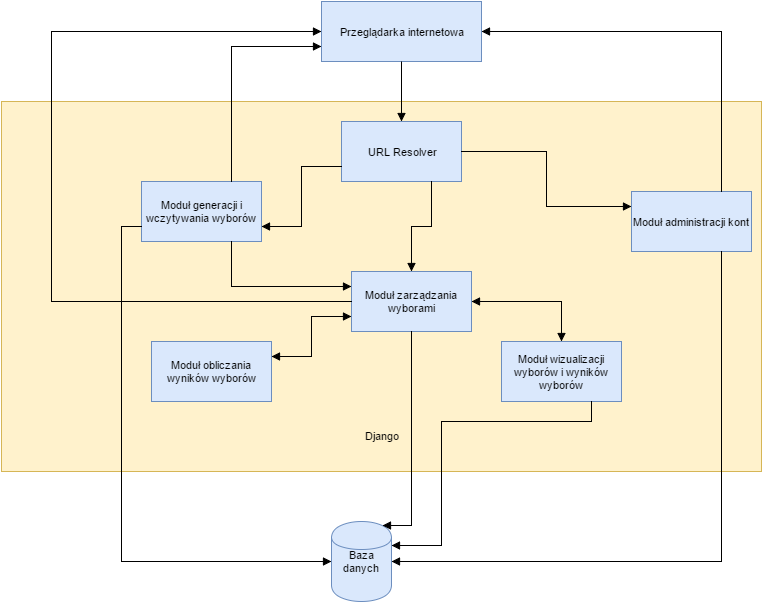

The diagram above was exported from draw.io. Its source (the exported page's mxGraphModel, read from the mxfile embedded in the PNG):
<mxGraphModel dx="1702" dy="408" grid="1" gridSize="10" guides="1" tooltips="1" connect="1" arrows="1" fold="1" page="1" pageScale="1" pageWidth="826" pageHeight="1169" math="0" shadow="0">
  <root>
    <mxCell id="0" />
    <mxCell id="1" parent="0" />
    <mxCell id="4b5c1eada64f8457-1" value="&lt;div style=&quot;text-align: left&quot;&gt;&lt;br&gt;&lt;/div&gt;&lt;div style=&quot;text-align: left&quot;&gt;&lt;br&gt;&lt;/div&gt;&lt;div style=&quot;text-align: left&quot;&gt;&lt;br&gt;&lt;/div&gt;&lt;div style=&quot;text-align: left&quot;&gt;&lt;br&gt;&lt;/div&gt;&lt;div style=&quot;text-align: left&quot;&gt;&lt;br&gt;&lt;/div&gt;&lt;div style=&quot;text-align: left&quot;&gt;&lt;br&gt;&lt;/div&gt;&lt;div style=&quot;text-align: left&quot;&gt;&lt;br&gt;&lt;/div&gt;&lt;div style=&quot;text-align: left&quot;&gt;&lt;br&gt;&lt;/div&gt;&lt;div style=&quot;text-align: left&quot;&gt;&lt;br&gt;&lt;/div&gt;&lt;div style=&quot;text-align: left&quot;&gt;&lt;br&gt;&lt;/div&gt;&lt;div style=&quot;text-align: left&quot;&gt;&lt;br&gt;&lt;/div&gt;&lt;div style=&quot;text-align: left&quot;&gt;&lt;br&gt;&lt;/div&gt;&lt;div style=&quot;text-align: left&quot;&gt;&lt;br&gt;&lt;/div&gt;&lt;div style=&quot;text-align: left&quot;&gt;&lt;br&gt;&lt;/div&gt;&lt;div style=&quot;text-align: left&quot;&gt;&lt;br&gt;&lt;/div&gt;&lt;div style=&quot;text-align: left&quot;&gt;&lt;br&gt;&lt;/div&gt;&lt;div style=&quot;text-align: left&quot;&gt;&lt;br&gt;&lt;/div&gt;&lt;div style=&quot;text-align: left&quot;&gt;&lt;br&gt;&lt;/div&gt;&lt;div style=&quot;text-align: left&quot;&gt;&lt;br&gt;&lt;/div&gt;&lt;div style=&quot;text-align: left&quot;&gt;&lt;br&gt;&lt;/div&gt;&lt;div style=&quot;text-align: left&quot;&gt;&lt;br&gt;&lt;/div&gt;&lt;div style=&quot;text-align: left&quot;&gt;&lt;br&gt;&lt;/div&gt;&lt;div style=&quot;text-align: left&quot;&gt;&lt;br&gt;&lt;/div&gt;&lt;div style=&quot;text-align: left&quot;&gt;Django&lt;/div&gt;" style="whiteSpace=wrap;html=1;shadow=0;fontSize=11;fillColor=#fff2cc;strokeColor=#d6b656;" vertex="1" parent="1">
      <mxGeometry x="-400" y="370" width="760" height="370" as="geometry" />
    </mxCell>
    <mxCell id="4b5c1eada64f8457-3" value="Przeglądarka internetowa" style="whiteSpace=wrap;html=1;shadow=0;fontSize=11;fillColor=#dae8fc;strokeColor=#6c8ebf;" vertex="1" parent="1">
      <mxGeometry x="-80" y="270" width="160" height="60" as="geometry" />
    </mxCell>
    <mxCell id="4b5c1eada64f8457-4" value="URL Resolver" style="whiteSpace=wrap;html=1;shadow=0;fontSize=11;fillColor=#dae8fc;strokeColor=#6c8ebf;" vertex="1" parent="1">
      <mxGeometry x="-60" y="390" width="120" height="60" as="geometry" />
    </mxCell>
    <mxCell id="4b5c1eada64f8457-5" value="" style="edgeStyle=orthogonalEdgeStyle;rounded=0;html=1;startArrow=none;startFill=0;endArrow=block;endFill=1;jettySize=auto;orthogonalLoop=1;fontSize=11;" edge="1" parent="1" source="4b5c1eada64f8457-3" target="4b5c1eada64f8457-4">
      <mxGeometry relative="1" as="geometry" />
    </mxCell>
    <mxCell id="4b5c1eada64f8457-6" value="Baza danych" style="shape=cylinder;whiteSpace=wrap;html=1;shadow=0;fontSize=11;fillColor=#dae8fc;strokeColor=#6c8ebf;" vertex="1" parent="1">
      <mxGeometry x="-70" y="790" width="60" height="80" as="geometry" />
    </mxCell>
    <mxCell id="4b5c1eada64f8457-7" value="Moduł administracji kont" style="whiteSpace=wrap;html=1;shadow=0;fontSize=11;fillColor=#dae8fc;strokeColor=#6c8ebf;" vertex="1" parent="1">
      <mxGeometry x="230" y="460" width="120" height="60" as="geometry" />
    </mxCell>
    <mxCell id="4b5c1eada64f8457-8" style="edgeStyle=orthogonalEdgeStyle;rounded=0;html=1;exitX=1;exitY=0.5;startArrow=block;startFill=1;endArrow=none;endFill=0;jettySize=auto;orthogonalLoop=1;fontSize=11;entryX=0.75;entryY=0;" edge="1" parent="1" source="4b5c1eada64f8457-3" target="4b5c1eada64f8457-7">
      <mxGeometry relative="1" as="geometry">
        <Array as="points">
          <mxPoint x="320" y="300" />
        </Array>
      </mxGeometry>
    </mxCell>
    <mxCell id="4b5c1eada64f8457-11" style="edgeStyle=orthogonalEdgeStyle;rounded=0;html=1;exitX=0.75;exitY=1;startArrow=none;startFill=0;endArrow=block;endFill=1;jettySize=auto;orthogonalLoop=1;fontSize=11;entryX=1;entryY=0.5;" edge="1" parent="1" source="4b5c1eada64f8457-7" target="4b5c1eada64f8457-6">
      <mxGeometry relative="1" as="geometry">
        <Array as="points">
          <mxPoint x="320" y="830" />
        </Array>
      </mxGeometry>
    </mxCell>
    <mxCell id="4b5c1eada64f8457-12" style="edgeStyle=orthogonalEdgeStyle;rounded=0;html=1;exitX=1;exitY=0.5;startArrow=none;startFill=0;endArrow=block;endFill=1;jettySize=auto;orthogonalLoop=1;fontSize=11;entryX=0;entryY=0.25;" edge="1" parent="1" source="4b5c1eada64f8457-4" target="4b5c1eada64f8457-7">
      <mxGeometry relative="1" as="geometry">
        <Array as="points">
          <mxPoint x="145" y="420" />
          <mxPoint x="145" y="475" />
        </Array>
      </mxGeometry>
    </mxCell>
    <mxCell id="4b5c1eada64f8457-13" value="Moduł zarządzania wyborami" style="whiteSpace=wrap;html=1;shadow=0;fontSize=11;fillColor=#dae8fc;strokeColor=#6c8ebf;" vertex="1" parent="1">
      <mxGeometry x="-50" y="540" width="120" height="60" as="geometry" />
    </mxCell>
    <mxCell id="4b5c1eada64f8457-14" style="edgeStyle=orthogonalEdgeStyle;rounded=0;html=1;startArrow=none;startFill=0;endArrow=block;endFill=1;jettySize=auto;orthogonalLoop=1;fontSize=11;" edge="1" parent="1" target="4b5c1eada64f8457-13">
      <mxGeometry relative="1" as="geometry">
        <mxPoint x="30" y="450" as="sourcePoint" />
      </mxGeometry>
    </mxCell>
    <mxCell id="4b5c1eada64f8457-15" style="edgeStyle=orthogonalEdgeStyle;rounded=0;html=1;exitX=0.5;exitY=1;entryX=0.85;entryY=0.05;startArrow=none;startFill=0;endArrow=block;endFill=1;jettySize=auto;orthogonalLoop=1;fontSize=11;entryPerimeter=0;" edge="1" parent="1" source="4b5c1eada64f8457-13" target="4b5c1eada64f8457-6">
      <mxGeometry relative="1" as="geometry">
        <Array as="points">
          <mxPoint x="10" y="794" />
        </Array>
      </mxGeometry>
    </mxCell>
    <mxCell id="7fb556840414226d-1" value="Moduł wizualizacji wyborów i wyników wyborów" style="whiteSpace=wrap;html=1;shadow=0;fontSize=11;fillColor=#dae8fc;strokeColor=#6c8ebf;" vertex="1" parent="1">
      <mxGeometry x="100" y="610" width="120" height="60" as="geometry" />
    </mxCell>
    <mxCell id="7fb556840414226d-2" style="edgeStyle=orthogonalEdgeStyle;rounded=0;html=1;exitX=1;exitY=0.5;entryX=0.5;entryY=0;startArrow=block;startFill=1;endArrow=block;endFill=1;jettySize=auto;orthogonalLoop=1;fontSize=11;" edge="1" parent="1" source="4b5c1eada64f8457-13" target="7fb556840414226d-1">
      <mxGeometry relative="1" as="geometry">
        <Array as="points">
          <mxPoint x="160" y="570" />
        </Array>
      </mxGeometry>
    </mxCell>
    <mxCell id="7fb556840414226d-3" style="edgeStyle=orthogonalEdgeStyle;rounded=0;html=1;exitX=0.75;exitY=1;startArrow=none;startFill=0;endArrow=block;endFill=1;jettySize=auto;orthogonalLoop=1;fontSize=11;entryX=1;entryY=0.3;" edge="1" parent="1" source="7fb556840414226d-1" target="4b5c1eada64f8457-6">
      <mxGeometry relative="1" as="geometry">
        <Array as="points">
          <mxPoint x="190" y="690" />
          <mxPoint x="40" y="690" />
          <mxPoint x="40" y="814" />
        </Array>
        <mxPoint x="80" y="800" as="targetPoint" />
      </mxGeometry>
    </mxCell>
    <mxCell id="7fb556840414226d-5" style="edgeStyle=orthogonalEdgeStyle;rounded=0;html=1;exitX=1;exitY=0.5;entryX=1;entryY=0.5;startArrow=none;startFill=0;endArrow=block;endFill=1;jettySize=auto;orthogonalLoop=1;fontSize=11;" edge="1" parent="1" source="4b5c1eada64f8457-13" target="4b5c1eada64f8457-13">
      <mxGeometry relative="1" as="geometry" />
    </mxCell>
    <mxCell id="7fb556840414226d-8" style="edgeStyle=orthogonalEdgeStyle;rounded=0;html=1;exitX=0;exitY=0.5;entryX=0;entryY=0.5;startArrow=none;startFill=0;endArrow=block;endFill=1;jettySize=auto;orthogonalLoop=1;fontSize=11;" edge="1" parent="1" source="4b5c1eada64f8457-13" target="4b5c1eada64f8457-3">
      <mxGeometry relative="1" as="geometry">
        <Array as="points">
          <mxPoint x="-350" y="570" />
          <mxPoint x="-350" y="300" />
        </Array>
      </mxGeometry>
    </mxCell>
    <mxCell id="18b55d2b6420e477-3" value="Moduł obliczania wyników wyborów" style="whiteSpace=wrap;html=1;shadow=0;fontSize=11;fillColor=#dae8fc;strokeColor=#6c8ebf;" vertex="1" parent="1">
      <mxGeometry x="-250" y="610" width="120" height="60" as="geometry" />
    </mxCell>
    <mxCell id="18b55d2b6420e477-4" style="edgeStyle=orthogonalEdgeStyle;rounded=0;html=1;exitX=0;exitY=0.75;entryX=1;entryY=0.25;startArrow=block;startFill=1;endArrow=block;endFill=1;jettySize=auto;orthogonalLoop=1;fontSize=11;" edge="1" parent="1" source="4b5c1eada64f8457-13" target="18b55d2b6420e477-3">
      <mxGeometry relative="1" as="geometry" />
    </mxCell>
    <mxCell id="18b55d2b6420e477-5" value="Moduł generacji i wczytywania wyborów" style="whiteSpace=wrap;html=1;shadow=0;fontSize=11;fillColor=#dae8fc;strokeColor=#6c8ebf;" vertex="1" parent="1">
      <mxGeometry x="-260" y="450" width="120" height="60" as="geometry" />
    </mxCell>
    <mxCell id="18b55d2b6420e477-6" style="edgeStyle=orthogonalEdgeStyle;rounded=0;html=1;exitX=0;exitY=0.75;entryX=1;entryY=0.75;startArrow=none;startFill=0;endArrow=block;endFill=1;jettySize=auto;orthogonalLoop=1;fontSize=11;" edge="1" parent="1" source="4b5c1eada64f8457-4" target="18b55d2b6420e477-5">
      <mxGeometry relative="1" as="geometry" />
    </mxCell>
    <mxCell id="18b55d2b6420e477-7" style="edgeStyle=orthogonalEdgeStyle;rounded=0;html=1;exitX=0.75;exitY=0;entryX=0;entryY=0.75;startArrow=none;startFill=0;endArrow=block;endFill=1;jettySize=auto;orthogonalLoop=1;fontSize=11;" edge="1" parent="1" source="18b55d2b6420e477-5" target="4b5c1eada64f8457-3">
      <mxGeometry relative="1" as="geometry" />
    </mxCell>
    <mxCell id="18b55d2b6420e477-8" style="edgeStyle=orthogonalEdgeStyle;rounded=0;html=1;exitX=0;exitY=0.75;entryX=0;entryY=0.5;startArrow=none;startFill=0;endArrow=block;endFill=1;jettySize=auto;orthogonalLoop=1;fontSize=11;" edge="1" parent="1" source="18b55d2b6420e477-5" target="4b5c1eada64f8457-6">
      <mxGeometry relative="1" as="geometry" />
    </mxCell>
    <mxCell id="18b55d2b6420e477-9" style="edgeStyle=orthogonalEdgeStyle;rounded=0;html=1;exitX=0.75;exitY=1;entryX=0;entryY=0.25;startArrow=none;startFill=0;endArrow=block;endFill=1;jettySize=auto;orthogonalLoop=1;fontSize=11;" edge="1" parent="1" source="18b55d2b6420e477-5" target="4b5c1eada64f8457-13">
      <mxGeometry relative="1" as="geometry" />
    </mxCell>
    <mxCell id="18b55d2b6420e477-10" style="edgeStyle=orthogonalEdgeStyle;rounded=0;html=1;exitX=0.5;exitY=1;entryX=0.5;entryY=1;startArrow=none;startFill=0;endArrow=block;endFill=1;jettySize=auto;orthogonalLoop=1;fontSize=11;" edge="1" parent="1" source="4b5c1eada64f8457-13" target="4b5c1eada64f8457-13">
      <mxGeometry relative="1" as="geometry" />
    </mxCell>
  </root>
</mxGraphModel>